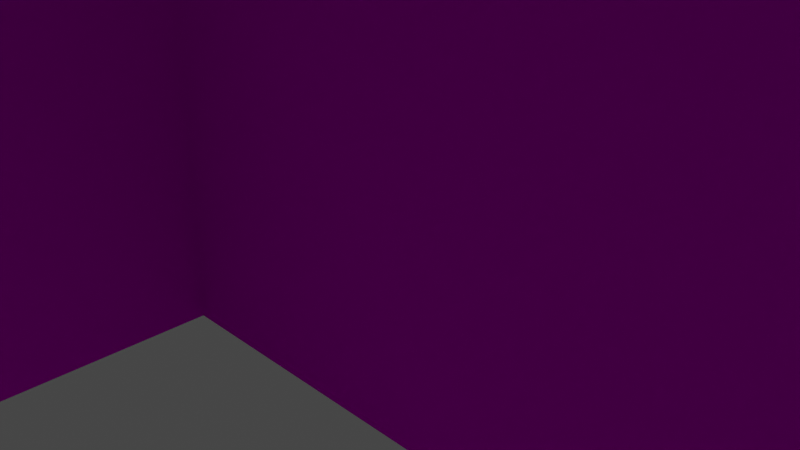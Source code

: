 # Source: basemodeltexture.blend  (saved by Blender 2.91.10; exported with 4.5.12 LTS)
import bpy
from mathutils import Matrix  # noqa: F401  (used for matrix-valued properties, if any)

bpy.ops.wm.read_factory_settings(use_empty=True)
scene = bpy.context.scene
scene.name = 'Scene'

# ---- collections
col_collection = bpy.data.collections.new('Collection'); scene.collection.children.link(col_collection)

# ---- images (referenced by path relative to the original .blend; pixels are not part of the script)
import os
ASSET_DIR = os.environ.get("B2B_ASSET_DIR", "")  # directory of the original .blend (textures are referenced by path, not embedded)
HERE = os.path.dirname(os.path.abspath(__file__))  # packed textures are extracted next to this script under _unpacked/

def load_image(name, relpath, width, height, colorspace="sRGB"):
    """Load a texture the original file referenced (path relative to the .blend, or extracted next to this script)."""
    p = next((c for c in (os.path.join(HERE, relpath), os.path.join(ASSET_DIR, relpath)) if relpath and os.path.exists(c)), "")
    if p:
        img = bpy.data.images.load(p, check_existing=True)
        img.name = name
    else:  # same state as the original file: an image datablock whose file is absent (Cycles renders it pink)
        img = bpy.data.images.new(name, width, height)
        img.source = "FILE"
        img.filepath = "//" + (relpath or name)
    img.colorspace_settings.name = colorspace
    return img
img_build_tif = load_image('build.tif', 'build.tif', 1024, 1024, 'sRGB')
img_texturescom_bricksmallbrown0426_2_m_tif = load_image('TexturesCom_BrickSmallBrown0426_2_M.tif', 'TexturesCom_BrickSmallBrown0426_2_M.tif', 1024, 1024, 'sRGB')
img_grasslarge_tif = load_image('GrassLarge.tif', 'GrassLarge.tif', 1024, 1024, 'sRGB')

# ---- materials (node trees are filled in below, after node groups)
mat_build11 = bpy.data.materials.new('build11')
mat_build11.use_transparent_shadow = False
mat_wall = bpy.data.materials.new('wall')
mat_wall.use_transparent_shadow = False
mat_material_004 = bpy.data.materials.new('Material.004')
mat_material_004.use_transparent_shadow = False

# ---- material node trees
mat_build11.use_nodes = True; mat_build11.node_tree.nodes.clear()
_N = mat_build11.node_tree.nodes; _L = mat_build11.node_tree.links
n0 = _N.new('ShaderNodeOutputMaterial'); n0.name = 'Material Output'; n0.location = (300, 300)
n1 = _N.new('ShaderNodeBsdfDiffuse'); n1.name = 'Diffuse BSDF'; n1.location = (10, 300)
n1.inputs[1].default_value = 0.5
n2 = _N.new('ShaderNodeTexCoord'); n2.name = 'Texture Coordinate'; n2.location = (-441, 222)
n3 = _N.new('ShaderNodeTexImage'); n3.name = 'Image Texture'; n3.location = (-271, 203)
n3.image = img_build_tif
_L.new(n1.outputs[0], n0.inputs[0])
_L.new(n3.outputs[0], n1.inputs[0])
n0.is_active_output = True
mat_wall.use_nodes = True; mat_wall.node_tree.nodes.clear()
_N = mat_wall.node_tree.nodes; _L = mat_wall.node_tree.links
n0 = _N.new('ShaderNodeOutputMaterial'); n0.name = 'Material Output'; n0.location = (300, 300)
n1 = _N.new('ShaderNodeBsdfDiffuse'); n1.name = 'Diffuse BSDF'; n1.location = (10, 300)
n1.inputs[1].default_value = 0.5
n2 = _N.new('ShaderNodeTexCoord'); n2.name = 'Texture Coordinate'; n2.location = (-447, 239)
n3 = _N.new('ShaderNodeTexImage'); n3.name = 'Image Texture'; n3.location = (-277, 270)
n3.image = img_texturescom_bricksmallbrown0426_2_m_tif
_L.new(n1.outputs[0], n0.inputs[0])
_L.new(n3.outputs[0], n1.inputs[0])
n0.is_active_output = True
mat_material_004.use_nodes = True; mat_material_004.node_tree.nodes.clear()
_N = mat_material_004.node_tree.nodes; _L = mat_material_004.node_tree.links
n0 = _N.new('ShaderNodeOutputMaterial'); n0.name = 'Material Output'; n0.location = (300, 300)
n1 = _N.new('ShaderNodeBsdfDiffuse'); n1.name = 'Diffuse BSDF'; n1.location = (10, 300)
n1.inputs[1].default_value = 0.5
n2 = _N.new('ShaderNodeTexImage'); n2.name = 'Image Texture'; n2.location = (-306, 262)
n2.image = img_grasslarge_tif
n3 = _N.new('ShaderNodeTexCoord'); n3.name = 'Texture Coordinate'; n3.location = (-478, 244)
_L.new(n1.outputs[0], n0.inputs[0])
_L.new(n2.outputs[0], n1.inputs[0])
n0.is_active_output = True

# ---- world
world_world = bpy.data.worlds.new('World'); scene.world = world_world
world_world.use_nodes = True; world_world.node_tree.nodes.clear()
_N = world_world.node_tree.nodes; _L = world_world.node_tree.links
n0 = _N.new('ShaderNodeOutputWorld'); n0.name = 'World Output'; n0.location = (300, 300)
n1 = _N.new('ShaderNodeBackground'); n1.name = 'Background'; n1.location = (10, 300)
n1.inputs[0].default_value = (0.05088, 0.05088, 0.05088, 1.0)
_L.new(n1.outputs[0], n0.inputs[0])
n0.is_active_output = True
world_world.color = (0.05088, 0.05088, 0.05088)
world_world.use_sun_shadow = False
world_world.sun_shadow_jitter_overblur = 0.0

# ---- cameras
cam_camera = bpy.data.cameras.new('Camera')
cam_camera.clip_end = 100.0
cam_camera.ortho_scale = 7.314

# ---- lights
light_light = bpy.data.lights.new('Light', 'POINT')
light_light.transmission_factor = 0.0
light_light.energy = 1000.0
light_light.shadow_soft_size = 0.1
light_light.shadow_maximum_resolution = 0.006
light_light.use_absolute_resolution = True

# ---- meshes
me_plane = bpy.data.meshes.new('Plane')
me_plane.from_pydata([(-19.67, -21.07, 0.5324), (21.65, -21.07, 0.5324), (-19.67, 20.25, 0.5324), (21.65, 20.25, 0.5324), (-19.67, 15.08, 0.5324), (-19.67, 9.918, 0.5324), (-19.67, 4.753, 0.5324), (-19.67, -0.412, 0.5324), (-19.67, -5.577, 0.5324), (-19.67, -10.74, 0.5324), (-19.67, -15.91, 0.5324), (-14.51, -21.07, 0.5324), (-9.343, -21.07, 0.5324), (-4.178, -21.07, 0.5324), (0.9864, -21.07, 0.5324), (6.151, -21.07, 0.5324), (11.32, -21.07, 0.5324), (16.48, -21.07, 0.5324), (21.65, -15.91, 0.5324), (21.65, -10.74, 0.5324), (21.65, -5.577, 0.5324), (21.65, -0.412, 0.5324), (21.65, 4.753, 0.5324), (21.65, 9.918, 0.5324), (21.65, 15.08, 0.5324), (16.48, 20.25, 0.5324), (11.32, 20.25, 0.5324), (6.151, 20.25, 0.5324), (0.9864, 20.25, 0.5324), (-4.178, 20.25, 0.5324), (-9.343, 20.25, 0.5324), (-14.51, 20.25, 0.5324), (-14.51, -15.91, 0.5324), (-14.51, -10.74, 0.5324), (-14.51, -5.577, 0.5324), (-14.51, -0.412, 0.5324), (-14.51, 4.753, 0.5324), (-14.51, 9.918, 0.5324), (-14.51, 15.08, 0.5324), (-9.343, -15.91, 0.5324), (-9.343, -5.577, 0.5324), (-9.343, -0.412, 0.5324), (-9.343, 4.753, 0.5324), (-9.343, 15.08, 0.5324), (-4.178, -15.91, 0.5324), (-4.178, -10.74, 0.5324), (-4.178, -5.577, 0.5324), (-4.178, -0.412, 0.5324), (-4.178, 4.753, 0.5324), (-4.178, 15.08, 0.5324), (0.9864, -15.91, 0.5324), (0.9864, -10.74, 0.5324), (0.9864, -5.577, 0.5324), (0.9864, -0.412, 0.5324), (0.9864, 4.753, 0.5324), (0.9864, 9.918, 0.5324), (0.9864, 15.08, 0.5324), (6.151, -15.91, 0.5324), (6.151, -10.74, 0.5324), (6.151, -0.412, 0.5324), (6.151, 4.753, 0.5324), (6.151, 9.918, 0.5324), (6.151, 15.08, 0.5324), (11.32, -15.91, 0.5324), (11.32, -10.74, 0.5324), (11.32, -0.412, 0.5324), (11.32, 4.753, 0.5324), (11.32, 9.918, 0.5324), (11.32, 15.08, 0.5324), (16.48, -15.91, 0.5324), (16.48, -10.74, 0.5324), (16.48, -5.577, 0.5324), (16.48, -0.412, 0.5324), (16.48, 4.753, 0.5324), (16.48, 9.918, 0.5324), (16.48, 15.08, 0.5324), (-19.67, -18.49, 0.5324), (19.06, -21.07, 0.5324), (21.65, 17.66, 0.5324), (-17.09, 20.25, 0.5324), (-19.67, 17.66, 0.5324), (-19.67, 12.5, 0.5324), (-19.67, 7.335, 0.5324), (-19.67, 2.17, 0.5324), (-19.67, -2.994, 0.5324), (-19.67, -8.159, 0.5324), (-19.67, -13.32, 0.5324), (-17.09, -21.07, 0.5324), (-11.93, -21.07, 0.5324), (-6.761, -21.07, 0.5324), (-1.596, -21.07, 0.5324), (3.569, -21.07, 0.5324), (8.734, -21.07, 0.5324), (13.9, -21.07, 0.5324), (21.65, -18.49, 0.5324), (21.65, -13.32, 0.5324), (21.65, -8.159, 0.5324), (21.65, -2.994, 0.5324), (21.65, 2.17, 0.5324), (21.65, 7.335, 0.5324), (21.65, 12.5, 0.5324), (19.06, 20.25, 0.5324), (13.9, 20.25, 0.5324), (8.734, 20.25, 0.5324), (3.569, 20.25, 0.5324), (-1.596, 20.25, 0.5324), (-6.761, 20.25, 0.5324), (-11.93, 20.25, 0.5324), (-14.51, 17.66, 0.5324), (-14.51, -18.49, 0.5324), (-14.51, -13.32, 0.5324), (-14.51, -8.159, 0.5324), (-14.51, -2.994, 0.5324), (-14.51, 2.17, 0.5324), (-14.51, 7.335, 0.5324), (-14.51, 12.5, 0.5324), (-9.343, 17.66, 0.5324), (-9.343, -18.49, 0.5324), (-9.343, -13.32, 0.5324), (-9.343, -2.994, 0.5324), (-9.343, 2.17, 0.5324), (-9.343, 7.335, 0.5324), (-4.178, 17.66, 0.5324), (-4.178, -18.49, 0.5324), (-4.178, -13.32, 0.5324), (-4.178, -8.159, 0.5324), (-4.178, -2.994, 0.5324), (-4.178, 2.17, 0.5324), (-4.178, 7.335, 0.5324), (-4.178, 12.5, 0.5324), (0.9864, 17.66, 0.5324), (0.9864, -18.49, 0.5324), (0.9864, -13.32, 0.5324), (0.9864, -8.159, 0.5324), (0.9864, -2.994, 0.5324), (0.9864, 2.17, 0.5324), (0.9864, 7.335, 0.5324), (0.9864, 12.5, 0.5324), (6.151, 17.66, 0.5324), (6.151, -18.49, 0.5324), (6.151, -13.32, 0.5324), (6.151, -2.994, 0.5324), (6.151, 2.17, 0.5324), (6.151, 7.335, 0.5324), (6.151, 12.5, 0.5324), (11.32, 17.66, 0.5324), (11.32, -18.49, 0.5324), (11.32, -13.32, 0.5324), (11.32, -2.994, 0.5324), (11.32, 2.17, 0.5324), (11.32, 7.335, 0.5324), (11.32, 12.5, 0.5324), (16.48, 17.66, 0.5324), (16.48, -18.49, 0.5324), (16.48, -13.32, 0.5324), (16.48, -8.159, 0.5324), (16.48, -2.994, 0.5324), (16.48, 2.17, 0.5324), (16.48, 7.335, 0.5324), (16.48, 12.5, 0.5324), (-17.09, -15.91, 0.5324), (-17.09, -10.74, 0.5324), (-17.09, -5.577, 0.5324), (-17.09, -0.412, 0.5324), (-17.09, 4.753, 0.5324), (-17.09, 9.918, 0.5324), (-17.09, 15.08, 0.5324), (-11.93, -15.91, 0.5324), (-11.93, -10.74, 0.5324), (-11.93, -5.577, 0.5324), (-11.93, -0.412, 0.5324), (-11.93, 4.753, 0.5324), (-11.93, 9.918, 0.5324), (-11.93, 15.08, 0.5324), (-6.761, -15.91, 0.5324), (-6.761, -5.577, 0.5324), (-6.761, -0.412, 0.5324), (-6.761, 4.753, 0.5324), (-6.761, 15.08, 0.5324), (-1.596, -15.91, 0.5324), (-1.596, -10.74, 0.5324), (-1.596, -5.577, 0.5324), (-1.596, -0.412, 0.5324), (-1.596, 4.753, 0.5324), (-1.596, 9.918, 0.5324), (-1.596, 15.08, 0.5324), (3.569, -15.91, 0.5324), (3.569, -10.74, 0.5324), (3.569, -0.412, 0.5324), (3.569, 4.753, 0.5324), (3.569, 9.918, 0.5324), (3.569, 15.08, 0.5324), (8.734, -15.91, 0.5324), (8.734, -10.74, 0.5324), (8.734, -0.412, 0.5324), (8.734, 4.753, 0.5324), (8.734, 9.918, 0.5324), (8.734, 15.08, 0.5324), (13.9, -15.91, 0.5324), (13.9, -10.74, 0.5324), (13.9, -5.577, 0.5324), (13.9, -0.412, 0.5324), (13.9, 4.753, 0.5324), (13.9, 9.918, 0.5324), (13.9, 15.08, 0.5324), (19.06, -15.91, 0.5324), (19.06, -10.74, 0.5324), (19.06, -5.577, 0.5324), (19.06, -0.412, 0.5324), (19.06, 4.753, 0.5324), (19.06, 9.918, 0.5324), (19.06, 15.08, 0.5324), (19.06, 12.5, 0.5324), (19.06, 7.335, 0.5324), (19.06, 2.17, 0.5324), (19.06, -2.994, 0.5324), (19.06, -8.159, 0.5324), (19.06, -13.32, 0.5324), (19.06, -18.49, 0.5324), (13.9, 12.5, 0.5324), (13.9, 7.335, 0.5324), (13.9, 2.17, 0.5324), (13.9, -2.994, 0.5324), (13.9, -8.159, 0.5324), (13.9, -13.32, 0.5324), (13.9, -18.49, 0.5324), (8.734, 12.5, 0.5324), (8.734, 7.335, 0.5324), (8.734, 2.17, 0.5324), (8.734, -2.994, 0.5324), (8.734, -13.32, 0.5324), (8.734, -18.49, 0.5324), (3.569, 12.5, 0.5324), (3.569, 7.335, 0.5324), (3.569, 2.17, 0.5324), (3.569, -2.994, 0.5324), (3.569, -13.32, 0.5324), (3.569, -18.49, 0.5324), (-1.596, 12.5, 0.5324), (-1.596, 7.335, 0.5324), (-1.596, 2.17, 0.5324), (-1.596, -2.994, 0.5324), (-1.596, -8.159, 0.5324), (-1.596, -13.32, 0.5324), (-1.596, -18.49, 0.5324), (-6.761, 12.5, 0.5324), (-6.761, 7.335, 0.5324), (-6.761, 2.17, 0.5324), (-6.761, -2.994, 0.5324), (-6.761, -13.32, 0.5324), (-6.761, -18.49, 0.5324), (-11.93, 12.5, 0.5324), (-11.93, 7.335, 0.5324), (-11.93, 2.17, 0.5324), (-11.93, -2.994, 0.5324), (-11.93, -8.159, 0.5324), (-11.93, -13.32, 0.5324), (-11.93, -18.49, 0.5324), (-17.09, 12.5, 0.5324), (-17.09, 7.335, 0.5324), (-17.09, 2.17, 0.5324), (-17.09, -2.994, 0.5324), (-17.09, -8.159, 0.5324), (-17.09, -13.32, 0.5324), (-17.09, -18.49, 0.5324), (13.9, 17.66, 0.5324), (8.734, 17.66, 0.5324), (3.569, 17.66, 0.5324), (-1.596, 17.66, 0.5324), (-6.761, 17.66, 0.5324), (-11.93, 17.66, 0.5324), (-17.09, 17.66, 0.5324), (19.06, 17.66, 0.5324), (-19.67, -18.49, 5.532), (-19.67, -21.07, 5.532), (19.06, -21.07, 5.532), (21.65, -21.07, 5.532), (21.65, 17.66, 5.532), (21.65, 20.25, 5.532), (-17.09, 20.25, 5.532), (-19.67, 20.25, 5.532), (-19.67, 17.66, 5.532), (-19.67, 15.08, 5.532), (-19.67, 12.5, 5.532), (-19.67, 9.918, 5.532), (-19.67, 7.335, 5.532), (-19.67, 4.753, 5.532), (-19.67, -2.994, 5.532), (-19.67, -5.577, 5.532), (-19.67, -8.159, 5.532), (-19.67, -10.74, 5.532), (-19.67, -13.32, 5.532), (-19.67, -15.91, 5.532), (-17.09, -21.07, 5.532), (-14.51, -21.07, 5.532), (-11.93, -21.07, 5.532), (-9.343, -21.07, 5.532), (-6.761, -21.07, 5.532), (-4.178, -21.07, 5.532), (-1.596, -21.07, 5.532), (0.9864, -21.07, 5.532), (3.569, -21.07, 5.532), (6.151, -21.07, 5.532), (8.734, -21.07, 5.532), (11.32, -21.07, 5.532), (13.9, -21.07, 5.532), (16.48, -21.07, 5.532), (21.65, -18.49, 5.532), (21.65, -15.91, 5.532), (21.65, -13.32, 5.532), (21.65, -10.74, 5.532), (21.65, -8.159, 5.532), (21.65, -5.577, 5.532), (21.65, 2.17, 5.532), (21.65, 4.753, 5.532), (21.65, 7.335, 5.532), (21.65, 9.918, 5.532), (21.65, 12.5, 5.532), (21.65, 15.08, 5.532), (19.06, 20.25, 5.532), (16.48, 20.25, 5.532), (13.9, 20.25, 5.532), (11.32, 20.25, 5.532), (8.734, 20.25, 5.532), (6.151, 20.25, 5.532), (3.569, 20.25, 5.532), (0.9864, 20.25, 5.532), (-1.596, 20.25, 5.532), (-4.178, 20.25, 5.532), (-6.761, 20.25, 5.532), (-9.343, 20.25, 5.532), (-11.93, 20.25, 5.532), (-14.51, 20.25, 5.532), (-14.51, 17.66, 5.532), (-14.51, -2.994, 5.532), (-14.51, -0.412, 5.532), (-14.51, 2.17, 5.532), (-14.51, 4.753, 5.532), (-9.343, 17.66, 5.532), (-9.343, -13.32, 5.532), (-9.343, -10.74, 5.532), (-9.343, -8.159, 5.532), (-9.343, -5.577, 5.532), (-9.343, 7.335, 5.532), (-9.343, 9.918, 5.532), (-9.343, 12.5, 5.532), (-9.343, 15.08, 5.532), (-4.178, 17.66, 5.532), (-4.178, -13.32, 5.532), (-4.178, -10.74, 5.532), (-4.178, -8.159, 5.532), (-4.178, -5.577, 5.532), (-4.178, 7.335, 5.532), (-4.178, 9.918, 5.532), (0.9864, 17.66, 5.532), (0.9864, -8.159, 5.532), (0.9864, -5.577, 5.532), (6.151, 17.66, 5.532), (6.151, -8.159, 5.532), (6.151, -5.577, 5.532), (6.151, 7.335, 5.532), (6.151, 9.918, 5.532), (11.32, 17.66, 5.532), (11.32, -8.159, 5.532), (11.32, -5.577, 5.532), (11.32, 12.5, 5.532), (11.32, 15.08, 5.532), (16.48, 17.66, 5.532), (-17.09, -15.91, 5.532), (-17.09, -10.74, 5.532), (-17.09, -5.577, 5.532), (-17.09, 4.753, 5.532), (-17.09, 9.918, 5.532), (-17.09, 15.08, 5.532), (-11.93, -5.577, 5.532), (-14.51, -5.577, 5.532), (-11.93, -0.412, 5.532), (-11.93, 4.753, 5.532), (-6.761, -10.74, 5.532), (-6.761, -5.577, 5.532), (-6.761, 9.918, 5.532), (-6.761, 15.08, 5.532), (-1.596, 9.918, 5.532), (3.569, -10.74, 5.532), (0.9864, -10.74, 5.532), (3.569, -5.577, 5.532), (8.734, -10.74, 5.532), (6.151, -10.74, 5.532), (8.734, -5.577, 5.532), (8.734, 9.918, 5.532), (13.9, -10.74, 5.532), (11.32, -10.74, 5.532), (13.9, -5.577, 5.532), (-19.67, 2.17, 5.532), (-14.51, -18.49, 5.532), (-9.343, -18.49, 5.532), (-4.178, -18.49, 5.532), (-4.178, 12.5, 5.532), (0.9864, -18.49, 5.532), (0.9864, -2.994, 5.532), (6.151, -18.49, 5.532), (6.151, -2.994, 5.532), (6.151, 4.753, 5.532), (6.151, 12.5, 5.532), (11.32, -18.49, 5.532), (11.32, -2.994, 5.532), (11.32, 9.918, 5.532), (16.48, -18.49, 5.532), (-11.93, -10.74, 5.532), (-11.93, 9.918, 5.532), (-11.93, 15.08, 5.532), (3.569, 4.753, 5.532), (3.569, 9.918, 5.532), (8.734, 15.08, 5.532), (19.06, -15.91, 5.532), (19.06, -10.74, 5.532), (19.06, -5.577, 5.532), (19.06, 4.753, 5.532), (19.06, 9.918, 5.532), (19.06, 15.08, 5.532), (19.06, 12.5, 5.532), (19.06, 7.335, 5.532), (19.06, 2.17, 5.532), (19.06, -8.159, 5.532), (19.06, -13.32, 5.532), (19.06, -18.49, 5.532), (13.9, -2.994, 5.532), (13.9, -8.159, 5.532), (13.9, -18.49, 5.532), (8.734, 12.5, 5.532), (8.734, 7.335, 5.532), (8.734, -2.994, 5.532), (8.734, -8.159, 5.532), (8.734, -18.49, 5.532), (3.569, 7.335, 5.532), (3.569, -2.994, 5.532), (3.569, -8.159, 5.532), (3.569, -18.49, 5.532), (-1.596, 12.5, 5.532), (-1.596, 7.335, 5.532), (-1.596, -18.49, 5.532), (-6.761, 12.5, 5.532), (-6.761, 7.335, 5.532), (-6.761, -8.159, 5.532), (-6.761, -13.32, 5.532), (-6.761, -18.49, 5.532), (-11.93, 12.5, 5.532), (-11.93, 7.335, 5.532), (-11.93, 2.17, 5.532), (-11.93, -2.994, 5.532), (-11.93, -8.159, 5.532), (-11.93, -13.32, 5.532), (-11.93, -18.49, 5.532), (-17.09, 12.5, 5.532), (-17.09, 7.335, 5.532), (-17.09, 2.17, 5.532), (-17.09, -2.994, 5.532), (-17.09, -8.159, 5.532), (-17.09, -13.32, 5.532), (-17.09, -18.49, 5.532), (13.9, 17.66, 5.532), (8.734, 17.66, 5.532), (3.569, 17.66, 5.532), (-1.596, 17.66, 5.532), (-6.761, 17.66, 5.532), (-11.93, 17.66, 5.532), (-17.09, 17.66, 5.532), (19.06, 17.66, 5.532)], [], [(1, 94, 307, 276), (52, 133, 355, 356), (189, 60, 402, 411), (16, 93, 305, 304), (169, 254, 449, 374), (82, 6, 286, 285), (15, 92, 303, 302), (218, 153, 407, 425), (264, 109, 32, 160), (263, 110, 33, 161), (262, 111, 34, 162), (261, 112, 35, 163), (254, 170, 376, 449), (259, 114, 37, 165), (258, 115, 38, 166), (257, 117, 39, 167), (178, 43, 346, 381), (81, 5, 284, 283), (254, 119, 41, 170), (253, 120, 42, 171), (266, 145, 362, 461), (14, 91, 301, 300), (250, 123, 44, 174), (80, 4, 282, 281), (187, 58, 387, 383), (248, 126, 47, 176), (247, 127, 48, 177), (138, 266, 461, 357), (245, 129, 49, 178), (244, 131, 50, 179), (243, 132, 51, 180), (242, 133, 52, 181), (241, 134, 53, 182), (240, 135, 54, 183), (239, 136, 55, 184), (238, 137, 56, 185), (237, 139, 57, 186), (236, 140, 58, 187), (13, 90, 299, 298), (235, 141, 59, 188), (234, 142, 60, 189), (205, 218, 425, 414), (232, 144, 62, 191), (231, 146, 63, 192), (230, 147, 64, 193), (79, 2, 280, 279), (229, 148, 65, 194), (228, 149, 66, 195), (227, 150, 67, 196), (12, 89, 297, 296), (225, 153, 69, 198), (224, 154, 70, 199), (223, 155, 71, 200), (222, 156, 72, 201), (221, 157, 73, 202), (220, 158, 74, 203), (219, 159, 75, 204), (170, 253, 448, 376), (78, 3, 278, 277), (11, 88, 295, 294), (215, 97, 21, 208), (253, 171, 377, 448), (175, 40, 342, 379), (77, 1, 276, 275), (159, 212, 211, 75), (74, 210, 212, 159), (265, 152, 367, 460), (158, 213, 210, 74), (73, 209, 213, 158), (0, 87, 293, 274), (157, 214, 209, 73), (72, 208, 214, 157), (208, 21, 98, 214), (156, 215, 208, 72), (71, 207, 215, 156), (207, 20, 97, 215), (155, 216, 207, 71), (70, 206, 216, 155), (217, 205, 414, 424), (154, 217, 206, 70), (69, 205, 217, 154), (252, 121, 343, 447), (153, 218, 205, 69), (76, 0, 274, 273), (145, 265, 460, 362), (151, 219, 204, 68), (67, 203, 219, 151), (203, 74, 159, 219), (150, 220, 203, 67), (66, 202, 220, 150), (202, 73, 158, 220), (149, 221, 202, 66), (65, 201, 221, 149), (201, 72, 157, 221), (148, 222, 201, 65), (9, 86, 291, 290), (200, 71, 156, 222), (206, 217, 424, 415), (125, 46, 351, 350), (199, 70, 155, 223), (147, 224, 199, 64), (63, 198, 224, 147), (198, 69, 154, 224), (146, 225, 198, 63), (148, 229, 431, 405), (8, 85, 289, 288), (144, 226, 197, 62), (124, 45, 349, 348), (134, 52, 356, 399), (229, 141, 401, 431), (60, 195, 227, 143), (195, 66, 150, 227), (142, 228, 195, 60), (59, 194, 228, 142), (194, 65, 149, 228), (141, 229, 194, 59), (133, 51, 384, 355), (172, 252, 447, 409), (109, 264, 459, 394), (6, 83, 393, 286), (216, 206, 415, 423), (140, 230, 193, 58), (57, 192, 230, 140), (192, 63, 147, 230), (139, 231, 192, 57), (171, 36, 337, 377), (5, 82, 285, 284), (137, 232, 191, 56), (55, 190, 232, 137), (190, 61, 144, 232), (136, 233, 190, 55), (54, 189, 233, 136), (207, 216, 423, 416), (135, 234, 189, 54), (53, 188, 234, 135), (188, 59, 142, 234), (134, 235, 188, 53), (4, 81, 283, 282), (128, 239, 439, 352), (251, 172, 409, 446), (34, 169, 374, 375), (264, 160, 368, 459), (132, 236, 187, 51), (50, 186, 236, 132), (186, 57, 140, 236), (131, 237, 186, 50), (2, 80, 281, 280), (173, 251, 446, 410), (129, 238, 185, 49), (31, 79, 279, 332), (184, 55, 137, 238), (239, 184, 382, 439), (48, 183, 239, 128), (183, 54, 136, 239), (127, 240, 183, 48), (47, 182, 240, 127), (182, 53, 135, 240), (126, 241, 182, 47), (46, 181, 241, 126), (181, 52, 134, 241), (125, 242, 181, 46), (45, 180, 242, 125), (180, 51, 133, 242), (124, 243, 180, 45), (44, 179, 243, 124), (179, 50, 132, 243), (123, 244, 179, 44), (123, 250, 445, 396), (24, 78, 277, 318), (250, 117, 395, 445), (46, 175, 379, 351), (160, 263, 458, 368), (17, 77, 275, 306), (42, 177, 246, 121), (177, 48, 128, 246), (120, 247, 177, 42), (41, 176, 247, 120), (176, 47, 127, 247), (119, 248, 176, 41), (40, 175, 248, 119), (175, 46, 126, 248), (238, 129, 397, 438), (214, 98, 313, 422), (143, 227, 430, 360), (263, 161, 369, 458), (39, 174, 249, 118), (174, 44, 124, 249), (117, 250, 174, 39), (10, 76, 273, 292), (184, 238, 438, 382), (115, 251, 173, 38), (37, 172, 251, 115), (45, 125, 350, 349), (114, 252, 172, 37), (36, 171, 252, 114), (171, 42, 121, 252), (249, 124, 348, 444), (227, 196, 389, 430), (170, 41, 120, 253), (43, 173, 410, 346), (139, 237, 437, 400), (169, 40, 119, 254), (111, 255, 169, 34), (33, 168, 255, 111), (209, 214, 422, 417), (110, 256, 168, 33), (32, 167, 256, 110), (167, 39, 118, 256), (109, 257, 167, 32), (118, 249, 444, 339), (161, 262, 457, 369), (237, 131, 398, 437), (226, 144, 403, 429), (165, 37, 115, 258), (262, 162, 370, 457), (112, 261, 456, 334), (164, 36, 114, 259), (213, 209, 417, 421), (7, 163, 260, 83), (163, 35, 113, 260), (84, 261, 163, 7), (35, 112, 334, 335), (197, 226, 429, 413), (40, 169, 374, 342), (261, 84, 287, 456), (161, 33, 111, 262), (210, 213, 421, 418), (153, 225, 428, 407), (160, 32, 110, 263), (225, 146, 404, 428), (260, 113, 336, 455), (212, 210, 418, 420), (83, 260, 455, 393), (68, 204, 265, 145), (204, 75, 152, 265), (211, 212, 420, 419), (62, 197, 266, 138), (197, 68, 145, 266), (107, 31, 332, 331), (56, 191, 267, 130), (191, 62, 138, 267), (36, 164, 371, 337), (49, 185, 268, 122), (185, 56, 130, 268), (106, 30, 330, 329), (43, 178, 269, 116), (178, 49, 122, 269), (105, 29, 328, 327), (38, 173, 270, 108), (173, 43, 116, 270), (162, 34, 375, 370), (64, 199, 390, 391), (166, 38, 108, 271), (104, 28, 326, 325), (75, 211, 272, 152), (152, 272, 467, 367), (467, 277, 278, 319), (466, 333, 332, 279), (465, 338, 330, 331), (464, 347, 328, 329), (463, 354, 326, 327), (462, 357, 324, 325), (461, 362, 322, 323), (460, 367, 320, 321), (455, 336, 337, 371), (451, 339, 340, 408), (450, 341, 342, 374), (447, 343, 344, 409), (446, 345, 346, 410), (444, 348, 349, 378), (443, 350, 351, 379), (442, 352, 353, 380), (436, 358, 359, 385), (434, 360, 361, 412), (432, 363, 364, 388), (429, 365, 366, 413), (425, 307, 308, 414), (424, 309, 310, 415), (423, 311, 312, 416), (422, 313, 314, 417), (421, 315, 316, 418), (420, 317, 318, 419), (418, 316, 317, 420), (417, 314, 315, 421), (415, 310, 311, 423), (414, 308, 309, 424), (306, 275, 425, 407), (275, 276, 307, 425), (364, 392, 426, 405), (363, 427, 392, 364), (391, 390, 427, 363), (304, 305, 428, 404), (305, 306, 407, 428), (361, 389, 429, 403), (389, 406, 365, 429), (360, 430, 389, 361), (359, 388, 431, 401), (388, 364, 405, 431), (358, 432, 388, 359), (387, 386, 432, 358), (386, 391, 363, 432), (302, 303, 433, 400), (303, 304, 404, 433), (411, 402, 360, 434), (356, 385, 435, 399), (385, 359, 401, 435), (355, 436, 385, 356), (384, 383, 436, 355), (383, 387, 358, 436), (300, 301, 437, 398), (301, 302, 400, 437), (353, 382, 438, 397), (352, 439, 382, 353), (298, 299, 440, 396), (299, 300, 398, 440), (345, 441, 381, 346), (344, 380, 441, 345), (380, 353, 397, 441), (343, 442, 380, 344), (341, 443, 379, 342), (340, 378, 443, 341), (378, 349, 350, 443), (339, 444, 378, 340), (296, 297, 445, 395), (297, 298, 396, 445), (409, 344, 345, 446), (336, 448, 377, 337), (335, 376, 448, 336), (334, 449, 376, 335), (375, 374, 449, 334), (408, 340, 341, 450), (294, 295, 452, 394), (295, 296, 395, 452), (283, 453, 373, 282), (284, 372, 453, 283), (285, 454, 372, 284), (286, 371, 454, 285), (393, 455, 371, 286), (288, 370, 456, 287), (370, 375, 334, 456), (289, 457, 370, 288), (290, 369, 457, 289), (291, 458, 369, 290), (292, 368, 458, 291), (273, 459, 368, 292), (274, 293, 459, 273), (293, 294, 394, 459), (362, 460, 321, 322), (357, 461, 323, 324), (354, 462, 325, 326), (347, 463, 327, 328), (338, 464, 329, 330), (333, 465, 331, 332), (281, 466, 279, 280), (282, 373, 466, 281), (367, 467, 319, 320), (419, 318, 277, 467), (130, 267, 462, 354), (84, 8, 288, 287), (61, 190, 412, 361), (60, 143, 360, 402), (18, 95, 309, 308), (267, 138, 357, 462), (85, 9, 290, 289), (169, 255, 450, 374), (144, 61, 361, 403), (19, 96, 311, 310), (86, 10, 292, 291), (231, 139, 400, 433), (255, 168, 408, 450), (87, 11, 294, 293), (193, 64, 391, 386), (146, 231, 433, 404), (122, 268, 463, 347), (88, 12, 296, 295), (22, 99, 315, 314), (268, 130, 354, 463), (89, 13, 298, 297), (168, 256, 451, 408), (23, 100, 317, 316), (90, 14, 300, 299), (51, 187, 383, 384), (244, 123, 396, 440), (3, 101, 319, 278), (91, 15, 302, 301), (196, 67, 406, 389), (131, 244, 440, 398), (25, 102, 321, 320), (116, 269, 464, 338), (92, 16, 304, 303), (68, 197, 413, 366), (190, 233, 434, 412), (256, 118, 339, 451), (245, 178, 381, 441), (26, 103, 323, 322), (269, 122, 347, 464), (93, 17, 306, 305), (233, 189, 411, 434), (67, 151, 365, 406), (27, 104, 325, 324), (94, 18, 308, 307), (28, 105, 327, 326), (95, 19, 310, 309), (257, 109, 394, 452), (129, 245, 441, 397), (29, 106, 329, 328), (108, 270, 465, 333), (96, 20, 312, 311), (117, 257, 452, 395), (200, 222, 426, 392), (30, 107, 331, 330), (270, 116, 338, 465), (58, 193, 386, 387), (258, 166, 373, 453), (222, 148, 405, 426), (98, 22, 314, 313), (165, 258, 453, 372), (121, 246, 442, 343), (166, 271, 466, 373), (99, 23, 316, 315), (223, 200, 392, 427), (246, 128, 352, 442), (100, 24, 318, 317), (199, 223, 427, 390), (271, 108, 333, 466), (101, 25, 320, 319), (259, 165, 372, 454), (20, 207, 416, 312), (102, 26, 322, 321), (235, 134, 399, 435), (164, 259, 454, 371), (113, 35, 335, 336), (272, 211, 419, 467), (103, 27, 324, 323), (141, 235, 435, 401), (151, 68, 366, 365)])
me_plane.polygons.foreach_set('use_smooth', [0, 1, 1, 0, 1, 0, 0, 1, 1, 1, 1, 1, 1, 1, 1, 1, 1, 0, 1, 1, 1, 0, 1, 0, 1, 1, 1, 1, 1, 1, 1, 1, 1, 1, 1, 1, 1, 1, 0, 1, 1, 1, 1, 1, 1, 0, 1, 1, 1, 0, 1, 1, 1, 1, 1, 1, 1, 1, 0, 0, 1, 1, 1, 0, 1, 1, 1, 1, 1, 0, 1, 1, 1, 1, 1, 1, 1, 1, 1, 1, 1, 1, 1, 0, 1, 1, 1, 1, 1, 1, 1, 1, 1, 1, 1, 0, 1, 1, 1, 1, 1, 1, 1, 1, 1, 0, 1, 1, 1, 1, 1, 1, 1, 1, 1, 1, 1, 1, 1, 0, 1, 1, 1, 1, 1, 1, 0, 1, 1, 1, 1, 1, 1, 1, 1, 1, 1, 0, 1, 1, 1, 1, 1, 1, 1, 1, 0, 1, 1, 0, 1, 1, 1, 1, 1, 1, 1, 1, 1, 1, 1, 1, 1, 1, 1, 1, 1, 1, 0, 1, 1, 1, 0, 1, 1, 1, 1, 1, 1, 1, 1, 1, 1, 1, 1, 1, 1, 1, 0, 1, 1, 1, 1, 1, 1, 1, 1, 1, 1, 1, 1, 1, 1, 1, 1, 1, 1, 1, 1, 1, 1, 1, 1, 1, 1, 1, 1, 1, 1, 1, 1, 1, 1, 1, 1, 1, 1, 1, 1, 1, 1, 1, 1, 1, 1, 1, 1, 1, 0, 1, 1, 1, 1, 1, 0, 1, 1, 0, 1, 1, 1, 1, 1, 0, 1, 1, 1, 1, 1, 1, 1, 1, 1, 1, 1, 1, 1, 1, 1, 1, 1, 1, 1, 1, 1, 1, 1, 1, 1, 1, 1, 1, 1, 1, 1, 1, 1, 1, 1, 1, 1, 1, 1, 1, 1, 1, 1, 1, 1, 1, 1, 1, 1, 1, 1, 1, 1, 1, 1, 1, 1, 1, 1, 1, 1, 1, 1, 1, 1, 1, 1, 1, 1, 1, 1, 1, 1, 1, 1, 1, 1, 1, 1, 1, 1, 1, 1, 1, 1, 1, 1, 1, 1, 1, 1, 1, 1, 1, 1, 1, 1, 1, 1, 1, 1, 1, 1, 1, 0, 1, 1, 0, 1, 0, 1, 1, 0, 0, 1, 1, 0, 1, 1, 1, 0, 0, 1, 0, 1, 0, 0, 1, 1, 0, 0, 1, 1, 0, 1, 0, 1, 1, 1, 1, 0, 1, 0, 1, 1, 0, 0, 0, 0, 1, 1, 0, 1, 0, 1, 1, 0, 1, 1, 1, 1, 0, 1, 1, 1, 0, 1, 1, 0, 1, 1, 0, 1, 1, 0, 1, 1, 1, 1, 0, 1, 1])
me_plane.polygons.foreach_set('material_index', [1, 0, 0, 1, 1, 1, 1, 1, 3, 3, 3, 1, 1, 3, 3, 3, 0, 1, 3, 3, 1, 1, 3, 1, 0, 3, 3, 1, 3, 3, 3, 3, 3, 3, 3, 3, 3, 3, 1, 3, 3, 1, 3, 3, 3, 1, 3, 3, 3, 1, 3, 3, 3, 3, 3, 3, 3, 1, 1, 1, 3, 1, 0, 1, 3, 3, 1, 3, 3, 1, 3, 3, 3, 3, 3, 3, 3, 3, 1, 3, 3, 0, 3, 1, 1, 3, 3, 3, 3, 3, 3, 3, 3, 3, 3, 1, 3, 1, 0, 3, 3, 3, 3, 3, 0, 1, 3, 0, 0, 0, 3, 3, 3, 3, 3, 3, 0, 0, 1, 1, 1, 3, 3, 3, 3, 1, 1, 3, 3, 3, 3, 3, 1, 3, 3, 3, 3, 1, 0, 0, 1, 1, 3, 3, 3, 3, 1, 0, 3, 1, 3, 0, 3, 3, 3, 3, 3, 3, 3, 3, 3, 3, 3, 3, 3, 3, 3, 1, 1, 1, 0, 1, 1, 3, 3, 3, 3, 3, 3, 3, 3, 0, 1, 0, 1, 3, 3, 3, 1, 0, 3, 3, 0, 3, 3, 3, 0, 0, 3, 0, 1, 3, 3, 3, 1, 3, 3, 3, 3, 0, 1, 1, 0, 3, 1, 1, 3, 1, 1, 1, 1, 1, 0, 0, 1, 3, 1, 1, 3, 1, 1, 1, 1, 3, 3, 1, 3, 3, 1, 3, 3, 1, 3, 3, 1, 3, 3, 1, 3, 3, 1, 0, 3, 1, 3, 1, 1, 1, 1, 1, 1, 1, 1, 1, 1, 0, 0, 0, 0, 0, 0, 0, 0, 0, 0, 0, 1, 1, 1, 1, 1, 1, 1, 1, 1, 1, 1, 1, 0, 0, 0, 1, 1, 0, 0, 0, 0, 0, 0, 0, 0, 1, 1, 0, 0, 0, 0, 0, 0, 1, 1, 0, 0, 1, 1, 0, 0, 0, 0, 0, 0, 0, 0, 1, 1, 0, 1, 1, 1, 1, 0, 1, 1, 1, 1, 1, 1, 1, 1, 1, 1, 1, 1, 1, 1, 1, 1, 1, 1, 1, 1, 1, 1, 1, 1, 1, 1, 1, 1, 0, 0, 1, 1, 1, 0, 0, 1, 1, 1, 0, 1, 0, 1, 1, 1, 1, 1, 1, 0, 1, 1, 0, 1, 1, 1, 0, 1, 1, 1, 1, 0, 0, 0, 0, 1, 1, 1, 0, 0, 1, 1, 1, 1, 1, 0, 1, 1, 1, 1, 0, 1, 1, 0, 1, 0, 1, 1, 0, 1, 1, 0, 0, 1, 0, 1, 1, 1, 1, 1, 0, 1, 1, 1, 1, 0, 0])
_uv = me_plane.uv_layers.new(name='UVMap')
_uv.uv.foreach_set('vector', [0.08959, 0.8918, 0.06004, 0.847, 0.1331, 0.818, 0.1379, 0.8429, 0.4397, 0.5856, 0.441, 0.6208, 0.3896, 0.6141, 0.3893, 0.5971, 0.3957, 0.406, 0.3523, 0.4133, 0.3544, 0.3701, 0.361, 0.3696, 0.2539, 0.9732, 0.2085, 0.9586, 0.2364, 0.8791, 0.276, 0.8898, 0.6452, 0.5827, 0.6424, 0.534, 0.7124, 0.5273, 0.7093, 0.553, 0.8869, 0.33, 0.8859, 0.3814, 0.8011, 0.3706, 0.7984, 0.3334, 0.3491, 0.9927, 0.3008, 0.9846, 0.3173, 0.898, 0.36, 0.9037, 0.2151, 0.7674, 0.2351, 0.7729, 0.2118, 0.8289, 0.1744, 0.8129, 0.6866, 0.7536, 0.6636, 0.7576, 0.6619, 0.7292, 0.6904, 0.7305, 0.695, 0.7016, 0.6638, 0.6975, 0.669, 0.6674, 0.6993, 0.6721, 0.703, 0.6439, 0.6746, 0.6374, 0.6851, 0.6059, 0.7054, 0.6216, 0.828, 0.5224, 0.8074, 0.509, 0.8081, 0.4897, 0.8369, 0.4903, 0.6424, 0.534, 0.6403, 0.4934, 0.7124, 0.4924, 0.7124, 0.5273, 0.6938, 0.3398, 0.6645, 0.3483, 0.6585, 0.3174, 0.6888, 0.311, 0.6828, 0.2813, 0.6531, 0.2872, 0.648, 0.2565, 0.6762, 0.2536, 0.6338, 0.7639, 0.6001, 0.7702, 0.5956, 0.7355, 0.6293, 0.7309, 0.5476, 0.2492, 0.5812, 0.2496, 0.5723, 0.2906, 0.5615, 0.288, 0.871, 0.2293, 0.8818, 0.2792, 0.7935, 0.2932, 0.7849, 0.2529, 0.6424, 0.534, 0.6013, 0.5341, 0.6003, 0.4943, 0.6403, 0.4934, 0.6396, 0.4528, 0.5992, 0.4542, 0.5967, 0.4148, 0.6408, 0.4067, 0.3217, 0.2314, 0.2836, 0.2396, 0.2643, 0.1631, 0.3057, 0.1532, 0.4485, 1.0, 0.3984, 0.9978, 0.4039, 0.9069, 0.4485, 0.9076, 0.5638, 0.7753, 0.525, 0.7787, 0.5224, 0.7391, 0.5608, 0.7385, 0.8323, 0.1357, 0.8547, 0.181, 0.7727, 0.2134, 0.7589, 0.1757, 0.3943, 0.6776, 0.3635, 0.6834, 0.3555, 0.6351, 0.3739, 0.632, 0.5619, 0.5354, 0.5209, 0.5382, 0.5197, 0.4966, 0.5603, 0.4956, 0.5594, 0.4559, 0.5197, 0.456, 0.521, 0.4168, 0.5585, 0.4178, 0.3603, 0.2238, 0.3217, 0.2314, 0.3057, 0.1532, 0.3479, 0.1453, 0.536, 0.2743, 0.5154, 0.2754, 0.5138, 0.2479, 0.5476, 0.2492, 0.4854, 0.7816, 0.4454, 0.784, 0.443, 0.7444, 0.483, 0.7414, 0.4805, 0.7014, 0.439, 0.7049, 0.4343, 0.6607, 0.4766, 0.6589, 0.4773, 0.6214, 0.441, 0.6208, 0.4397, 0.5856, 0.4787, 0.5833, 0.4769, 0.5388, 0.429, 0.5413, 0.4353, 0.4952, 0.4774, 0.4965, 0.4787, 0.4544, 0.4372, 0.4525, 0.4397, 0.4093, 0.4809, 0.4127, 0.488, 0.3695, 0.4434, 0.3703, 0.4424, 0.3293, 0.4794, 0.3271, 0.4812, 0.2904, 0.4422, 0.2924, 0.4404, 0.2536, 0.4786, 0.251, 0.4062, 0.7856, 0.3683, 0.7859, 0.3682, 0.7494, 0.4046, 0.7475, 0.4011, 0.7108, 0.3666, 0.7148, 0.3635, 0.6834, 0.3943, 0.6776, 0.5504, 0.995, 0.4992, 0.9991, 0.4936, 0.906, 0.5387, 0.9019, 0.3895, 0.5295, 0.3558, 0.5254, 0.3557, 0.4906, 0.3937, 0.4915, 0.3945, 0.4509, 0.3541, 0.4527, 0.3523, 0.4133, 0.3957, 0.406, 0.2099, 0.7479, 0.2151, 0.7674, 0.1744, 0.8129, 0.1582, 0.7737, 0.4059, 0.293, 0.3699, 0.2964, 0.3666, 0.2602, 0.4029, 0.2564, 0.3317, 0.7845, 0.2967, 0.7816, 0.2993, 0.7478, 0.3332, 0.7493, 0.3336, 0.7157, 0.3007, 0.7142, 0.3034, 0.681, 0.3338, 0.6843, 0.7583, 0.06991, 0.7966, 0.09348, 0.7514, 0.1489, 0.7236, 0.1401, 0.3234, 0.5269, 0.2901, 0.5339, 0.282, 0.4981, 0.3193, 0.4928, 0.3159, 0.4561, 0.2779, 0.4593, 0.2764, 0.4216, 0.3124, 0.4202, 0.3114, 0.3845, 0.2763, 0.3858, 0.2814, 0.3492, 0.305, 0.3605, 0.6524, 0.9756, 0.6016, 0.9873, 0.5834, 0.895, 0.6271, 0.8852, 0.2639, 0.7775, 0.2351, 0.7729, 0.2366, 0.7452, 0.2665, 0.7458, 0.2663, 0.7124, 0.2334, 0.7151, 0.2272, 0.6822, 0.2675, 0.6727, 0.2514, 0.6341, 0.2149, 0.6455, 0.2017, 0.604, 0.2434, 0.5979, 0.2461, 0.5537, 0.1961, 0.5588, 0.1925, 0.5082, 0.2403, 0.5047, 0.2375, 0.4611, 0.1931, 0.4592, 0.1994, 0.4172, 0.2387, 0.4209, 0.2416, 0.3836, 0.2057, 0.3796, 0.2108, 0.3449, 0.2451, 0.3486, 0.2476, 0.314, 0.2147, 0.3118, 0.2172, 0.2809, 0.2497, 0.281, 0.6403, 0.4934, 0.6396, 0.4528, 0.711, 0.4589, 0.7124, 0.4924, 0.02001, 0.1854, 0.03983, 0.1394, 0.1022, 0.1784, 0.09901, 0.2132, 0.7506, 0.939, 0.7023, 0.9597, 0.6692, 0.8721, 0.709, 0.8559, 0.145, 0.5644, 0.08963, 0.5694, 0.0862, 0.5138, 0.1402, 0.5102, 0.6396, 0.4528, 0.6408, 0.4067, 0.7059, 0.4301, 0.711, 0.4589, 0.5652, 0.5723, 0.6008, 0.5729, 0.5882, 0.6215, 0.5743, 0.6204, 0.1251, 0.9182, 0.08959, 0.8918, 0.1379, 0.8429, 0.1635, 0.8532, 0.2147, 0.3118, 0.1832, 0.3079, 0.1885, 0.2789, 0.2172, 0.2809, 0.2108, 0.3449, 0.1776, 0.3396, 0.1832, 0.3079, 0.2147, 0.3118, 0.2469, 0.2461, 0.2161, 0.252, 0.186, 0.1901, 0.2243, 0.1752, 0.2057, 0.3796, 0.1708, 0.3727, 0.1776, 0.3396, 0.2108, 0.3449, 0.1994, 0.4172, 0.161, 0.4084, 0.1708, 0.3727, 0.2057, 0.3796, 0.8374, 0.8713, 0.7962, 0.9125, 0.7455, 0.8396, 0.7772, 0.8312, 0.1931, 0.4592, 0.1413, 0.4534, 0.161, 0.4084, 0.1994, 0.4172, 0.1925, 0.5082, 0.1402, 0.5102, 0.1413, 0.4534, 0.1931, 0.4592, 0.1402, 0.5102, 0.0862, 0.5138, 0.08247, 0.4609, 0.1413, 0.4534, 0.1961, 0.5588, 0.145, 0.5644, 0.1402, 0.5102, 0.1925, 0.5082, 0.2017, 0.604, 0.1509, 0.6201, 0.145, 0.5644, 0.1961, 0.5588, 0.1509, 0.6201, 0.09478, 0.6264, 0.08963, 0.5694, 0.145, 0.5644, 0.2149, 0.6455, 0.1793, 0.661, 0.1509, 0.6201, 0.2017, 0.604, 0.2272, 0.6822, 0.194, 0.6922, 0.1793, 0.661, 0.2149, 0.6455, 0.2032, 0.7216, 0.2099, 0.7479, 0.1582, 0.7737, 0.1482, 0.743, 0.2334, 0.7151, 0.2032, 0.7216, 0.194, 0.6922, 0.2272, 0.6822, 0.2366, 0.7452, 0.2099, 0.7479, 0.2032, 0.7216, 0.2334, 0.7151, 0.6277, 0.3596, 0.5888, 0.3785, 0.5702, 0.3336, 0.5829, 0.3308, 0.2351, 0.7729, 0.2151, 0.7674, 0.2099, 0.7479, 0.2366, 0.7452, 0.858, 0.8266, 0.8374, 0.8713, 0.7772, 0.8312, 0.7813, 0.7964, 0.2836, 0.2396, 0.2469, 0.2461, 0.2243, 0.1752, 0.2643, 0.1631, 0.2801, 0.3159, 0.2476, 0.314, 0.2497, 0.281, 0.2879, 0.2806, 0.2814, 0.3492, 0.2451, 0.3486, 0.2476, 0.314, 0.2801, 0.3159, 0.2451, 0.3486, 0.2108, 0.3449, 0.2147, 0.3118, 0.2476, 0.314, 0.2763, 0.3858, 0.2416, 0.3836, 0.2451, 0.3486, 0.2814, 0.3492, 0.2764, 0.4216, 0.2387, 0.4209, 0.2416, 0.3836, 0.2763, 0.3858, 0.2387, 0.4209, 0.1994, 0.4172, 0.2057, 0.3796, 0.2416, 0.3836, 0.2779, 0.4593, 0.2375, 0.4611, 0.2387, 0.4209, 0.2764, 0.4216, 0.282, 0.4981, 0.2403, 0.5047, 0.2375, 0.4611, 0.2779, 0.4593, 0.2403, 0.5047, 0.1925, 0.5082, 0.1931, 0.4592, 0.2375, 0.4611, 0.2901, 0.5339, 0.2461, 0.5537, 0.2403, 0.5047, 0.282, 0.4981, 0.8867, 0.686, 0.8816, 0.7337, 0.7972, 0.7206, 0.8021, 0.6808, 0.2434, 0.5979, 0.2017, 0.604, 0.1961, 0.5588, 0.2461, 0.5537, 0.194, 0.6922, 0.2032, 0.7216, 0.1482, 0.743, 0.1413, 0.7156, 0.5128, 0.6227, 0.522, 0.5838, 0.5623, 0.621, 0.5597, 0.6325, 0.2675, 0.6727, 0.2272, 0.6822, 0.2149, 0.6455, 0.2514, 0.6341, 0.3007, 0.7142, 0.2663, 0.7124, 0.2675, 0.6727, 0.3034, 0.681, 0.2993, 0.7478, 0.2665, 0.7458, 0.2663, 0.7124, 0.3007, 0.7142, 0.2665, 0.7458, 0.2366, 0.7452, 0.2334, 0.7151, 0.2663, 0.7124, 0.2967, 0.7816, 0.2639, 0.7775, 0.2665, 0.7458, 0.2993, 0.7478, 0.2901, 0.5339, 0.3234, 0.5269, 0.3328, 0.5782, 0.3138, 0.5819, 0.8813, 0.5911, 0.8869, 0.6381, 0.8038, 0.6413, 0.8038, 0.6034, 0.3699, 0.2964, 0.3472, 0.295, 0.3276, 0.27, 0.3666, 0.2602, 0.5246, 0.6964, 0.5136, 0.6558, 0.5588, 0.6461, 0.5603, 0.6569, 0.429, 0.5413, 0.4397, 0.5856, 0.3893, 0.5971, 0.3871, 0.5833, 0.3234, 0.5269, 0.3558, 0.5254, 0.3534, 0.5771, 0.3328, 0.5782, 0.3523, 0.4133, 0.3124, 0.4202, 0.3114, 0.3845, 0.3337, 0.387, 0.3124, 0.4202, 0.2764, 0.4216, 0.2763, 0.3858, 0.3114, 0.3845, 0.3541, 0.4527, 0.3159, 0.4561, 0.3124, 0.4202, 0.3523, 0.4133, 0.3557, 0.4906, 0.3193, 0.4928, 0.3159, 0.4561, 0.3541, 0.4527, 0.3193, 0.4928, 0.282, 0.4981, 0.2779, 0.4593, 0.3159, 0.4561, 0.3558, 0.5254, 0.3234, 0.5269, 0.3193, 0.4928, 0.3557, 0.4906, 0.441, 0.6208, 0.4343, 0.6607, 0.3883, 0.6288, 0.3896, 0.6141, 0.6282, 0.322, 0.6277, 0.3596, 0.5829, 0.3308, 0.5838, 0.3183, 0.6636, 0.7576, 0.6866, 0.7536, 0.7369, 0.7949, 0.6938, 0.8184, 0.8859, 0.3814, 0.8754, 0.4335, 0.8051, 0.4037, 0.8011, 0.3706, 0.1793, 0.661, 0.194, 0.6922, 0.1413, 0.7156, 0.1361, 0.6937, 0.3666, 0.7148, 0.3336, 0.7157, 0.3338, 0.6843, 0.3635, 0.6834, 0.3682, 0.7494, 0.3332, 0.7493, 0.3336, 0.7157, 0.3666, 0.7148, 0.3332, 0.7493, 0.2993, 0.7478, 0.3007, 0.7142, 0.3336, 0.7157, 0.3683, 0.7859, 0.3317, 0.7845, 0.3332, 0.7493, 0.3682, 0.7494, 0.6408, 0.4067, 0.6767, 0.3773, 0.7308, 0.4147, 0.7059, 0.4301, 0.8818, 0.2792, 0.8869, 0.33, 0.7984, 0.3334, 0.7935, 0.2932, 0.4422, 0.2924, 0.4059, 0.293, 0.4029, 0.2564, 0.4404, 0.2536, 0.4424, 0.3293, 0.4029, 0.3318, 0.4059, 0.293, 0.4422, 0.2924, 0.4029, 0.3318, 0.3774, 0.3207, 0.3699, 0.2964, 0.4059, 0.293, 0.4434, 0.3703, 0.4056, 0.368, 0.4029, 0.3318, 0.4424, 0.3293, 0.4397, 0.4093, 0.3957, 0.406, 0.4056, 0.368, 0.4434, 0.3703, 0.1509, 0.6201, 0.1793, 0.661, 0.1361, 0.6937, 0.1316, 0.6806, 0.4372, 0.4525, 0.3945, 0.4509, 0.3957, 0.406, 0.4397, 0.4093, 0.4353, 0.4952, 0.3937, 0.4915, 0.3945, 0.4509, 0.4372, 0.4525, 0.3937, 0.4915, 0.3557, 0.4906, 0.3541, 0.4527, 0.3945, 0.4509, 0.429, 0.5413, 0.3895, 0.5295, 0.3937, 0.4915, 0.4353, 0.4952, 0.8547, 0.181, 0.871, 0.2293, 0.7849, 0.2529, 0.7727, 0.2134, 0.5247, 0.3805, 0.488, 0.3695, 0.5271, 0.3317, 0.5381, 0.3349, 0.6235, 0.2929, 0.6282, 0.322, 0.5838, 0.3183, 0.5834, 0.3042, 0.6851, 0.6059, 0.646, 0.584, 0.7093, 0.553, 0.7305, 0.5699, 0.6866, 0.7536, 0.6904, 0.7305, 0.7508, 0.7521, 0.7369, 0.7949, 0.439, 0.7049, 0.4011, 0.7108, 0.3943, 0.6776, 0.4343, 0.6607, 0.443, 0.7444, 0.4046, 0.7475, 0.4011, 0.7108, 0.439, 0.7049, 0.4046, 0.7475, 0.3682, 0.7494, 0.3666, 0.7148, 0.4011, 0.7108, 0.4454, 0.784, 0.4062, 0.7856, 0.4046, 0.7475, 0.443, 0.7444, 0.7966, 0.09348, 0.8323, 0.1357, 0.7589, 0.1757, 0.7514, 0.1489, 0.6128, 0.2588, 0.6235, 0.2929, 0.5834, 0.3042, 0.5817, 0.2936, 0.5154, 0.2754, 0.4812, 0.2904, 0.4786, 0.251, 0.5138, 0.2479, 0.7162, 0.0503, 0.7583, 0.06991, 0.7236, 0.1401, 0.6859, 0.1281, 0.4794, 0.3271, 0.4424, 0.3293, 0.4422, 0.2924, 0.4812, 0.2904, 0.488, 0.3695, 0.4794, 0.3271, 0.5255, 0.3216, 0.5271, 0.3317, 0.521, 0.4168, 0.4809, 0.4127, 0.488, 0.3695, 0.5247, 0.3805, 0.4809, 0.4127, 0.4397, 0.4093, 0.4434, 0.3703, 0.488, 0.3695, 0.5197, 0.456, 0.4787, 0.4544, 0.4809, 0.4127, 0.521, 0.4168, 0.5197, 0.4966, 0.4774, 0.4965, 0.4787, 0.4544, 0.5197, 0.456, 0.4774, 0.4965, 0.4353, 0.4952, 0.4372, 0.4525, 0.4787, 0.4544, 0.5209, 0.5382, 0.4769, 0.5388, 0.4774, 0.4965, 0.5197, 0.4966, 0.522, 0.5838, 0.4787, 0.5833, 0.4769, 0.5388, 0.5209, 0.5382, 0.4787, 0.5833, 0.4397, 0.5856, 0.429, 0.5413, 0.4769, 0.5388, 0.5128, 0.6227, 0.4773, 0.6214, 0.4787, 0.5833, 0.522, 0.5838, 0.5136, 0.6558, 0.4766, 0.6589, 0.4773, 0.6214, 0.5128, 0.6227, 0.4766, 0.6589, 0.4343, 0.6607, 0.441, 0.6208, 0.4773, 0.6214, 0.5246, 0.6964, 0.4805, 0.7014, 0.4766, 0.6589, 0.5136, 0.6558, 0.5224, 0.7391, 0.483, 0.7414, 0.4805, 0.7014, 0.5246, 0.6964, 0.483, 0.7414, 0.443, 0.7444, 0.439, 0.7049, 0.4805, 0.7014, 0.525, 0.7787, 0.4854, 0.7816, 0.483, 0.7414, 0.5224, 0.7391, 0.525, 0.7787, 0.5638, 0.7753, 0.5756, 0.8521, 0.5335, 0.8581, 0.007321, 0.2329, 0.02001, 0.1854, 0.09901, 0.2132, 0.09213, 0.2495, 0.5638, 0.7753, 0.6001, 0.7702, 0.6165, 0.8437, 0.5756, 0.8521, 0.522, 0.5838, 0.5652, 0.5723, 0.5743, 0.6204, 0.5623, 0.621, 0.6904, 0.7305, 0.695, 0.7016, 0.7589, 0.7145, 0.7508, 0.7521, 0.1653, 0.9403, 0.1251, 0.9182, 0.1635, 0.8532, 0.1988, 0.8664, 0.5967, 0.4148, 0.5585, 0.4178, 0.5568, 0.3832, 0.5888, 0.3785, 0.5585, 0.4178, 0.521, 0.4168, 0.5247, 0.3805, 0.5568, 0.3832, 0.5992, 0.4542, 0.5594, 0.4559, 0.5585, 0.4178, 0.5967, 0.4148, 0.6003, 0.4943, 0.5603, 0.4956, 0.5594, 0.4559, 0.5992, 0.4542, 0.5603, 0.4956, 0.5197, 0.4966, 0.5197, 0.456, 0.5594, 0.4559, 0.6013, 0.5341, 0.5619, 0.5354, 0.5603, 0.4956, 0.6003, 0.4943, 0.6008, 0.5729, 0.5652, 0.5723, 0.5619, 0.5354, 0.6013, 0.5341, 0.5652, 0.5723, 0.522, 0.5838, 0.5209, 0.5382, 0.5619, 0.5354, 0.4812, 0.2904, 0.5154, 0.2754, 0.5361, 0.3073, 0.5251, 0.3111, 0.1413, 0.4534, 0.08247, 0.4609, 0.09633, 0.3958, 0.1064, 0.397, 0.3337, 0.387, 0.3114, 0.3845, 0.3348, 0.3559, 0.3468, 0.3593, 0.695, 0.7016, 0.6993, 0.6721, 0.7635, 0.6776, 0.7589, 0.7145, 0.5956, 0.7355, 0.5608, 0.7385, 0.561, 0.7041, 0.5919, 0.7039, 0.5608, 0.7385, 0.5224, 0.7391, 0.5246, 0.6964, 0.561, 0.7041, 0.6001, 0.7702, 0.5638, 0.7753, 0.5608, 0.7385, 0.5956, 0.7355, 0.872, 0.7807, 0.858, 0.8266, 0.7813, 0.7964, 0.7895, 0.7598, 0.4794, 0.3271, 0.4812, 0.2904, 0.5251, 0.3111, 0.5255, 0.3216, 0.6531, 0.2872, 0.6235, 0.2929, 0.6128, 0.2588, 0.648, 0.2565, 0.6585, 0.3174, 0.6282, 0.322, 0.6235, 0.2929, 0.6531, 0.2872, 0.5136, 0.6558, 0.5128, 0.6227, 0.5597, 0.6325, 0.5588, 0.6461, 0.6645, 0.3483, 0.6277, 0.3596, 0.6282, 0.322, 0.6585, 0.3174, 0.6767, 0.3773, 0.6408, 0.4067, 0.6277, 0.3596, 0.6645, 0.3483, 0.6408, 0.4067, 0.5967, 0.4148, 0.5888, 0.3785, 0.6277, 0.3596, 0.561, 0.7041, 0.5246, 0.6964, 0.5603, 0.6569, 0.5705, 0.6601, 0.3114, 0.3845, 0.305, 0.3605, 0.3307, 0.3414, 0.3348, 0.3559, 0.6403, 0.4934, 0.6003, 0.4943, 0.5992, 0.4542, 0.6396, 0.4528, 0.5812, 0.2496, 0.6128, 0.2588, 0.5817, 0.2936, 0.5723, 0.2906, 0.3683, 0.7859, 0.4062, 0.7856, 0.4055, 0.8636, 0.3639, 0.8615, 0.6452, 0.5827, 0.6008, 0.5729, 0.6013, 0.5341, 0.6424, 0.534, 0.6746, 0.6374, 0.6434, 0.6314, 0.646, 0.584, 0.6851, 0.6059, 0.669, 0.6674, 0.6394, 0.6616, 0.6434, 0.6314, 0.6746, 0.6374, 0.161, 0.4084, 0.1413, 0.4534, 0.1064, 0.397, 0.1115, 0.3808, 0.6638, 0.6975, 0.6285, 0.694, 0.6394, 0.6616, 0.669, 0.6674, 0.6619, 0.7292, 0.6293, 0.7309, 0.6285, 0.694, 0.6638, 0.6975, 0.6293, 0.7309, 0.5956, 0.7355, 0.5919, 0.7039, 0.6285, 0.694, 0.6636, 0.7576, 0.6338, 0.7639, 0.6293, 0.7309, 0.6619, 0.7292, 0.5919, 0.7039, 0.561, 0.7041, 0.5705, 0.6601, 0.5838, 0.661, 0.6993, 0.6721, 0.703, 0.6439, 0.7643, 0.6405, 0.7635, 0.6776, 0.4062, 0.7856, 0.4454, 0.784, 0.4479, 0.8638, 0.4055, 0.8636, 0.3472, 0.295, 0.3699, 0.2964, 0.347, 0.3261, 0.3351, 0.3229, 0.6888, 0.311, 0.6585, 0.3174, 0.6531, 0.2872, 0.6828, 0.2813, 0.703, 0.6439, 0.7054, 0.6216, 0.7614, 0.5967, 0.7643, 0.6405, 0.8074, 0.509, 0.828, 0.5224, 0.7838, 0.5597, 0.7532, 0.5338, 0.6988, 0.3633, 0.6767, 0.3773, 0.6645, 0.3483, 0.6938, 0.3398, 0.1708, 0.3727, 0.161, 0.4084, 0.1115, 0.3808, 0.1149, 0.3558, 0.8828, 0.4933, 0.8369, 0.4903, 0.8305, 0.4585, 0.8754, 0.4335, 0.8369, 0.4903, 0.8081, 0.4897, 0.8066, 0.4695, 0.8305, 0.4585, 0.8632, 0.5429, 0.828, 0.5224, 0.8369, 0.4903, 0.8828, 0.4933, 0.8081, 0.4897, 0.8074, 0.509, 0.7532, 0.5338, 0.7497, 0.4906, 0.3276, 0.27, 0.3472, 0.295, 0.3351, 0.3229, 0.3273, 0.3125, 0.6008, 0.5729, 0.6452, 0.5827, 0.5986, 0.6253, 0.5882, 0.6215, 0.828, 0.5224, 0.8632, 0.5429, 0.8059, 0.5769, 0.7838, 0.5597, 0.6993, 0.6721, 0.669, 0.6674, 0.6746, 0.6374, 0.703, 0.6439, 0.1776, 0.3396, 0.1708, 0.3727, 0.1149, 0.3558, 0.118, 0.3255, 0.2351, 0.7729, 0.2639, 0.7775, 0.2475, 0.8411, 0.2118, 0.8289, 0.6904, 0.7305, 0.6619, 0.7292, 0.6638, 0.6975, 0.695, 0.7016, 0.2639, 0.7775, 0.2967, 0.7816, 0.2847, 0.8504, 0.2475, 0.8411, 0.8305, 0.4585, 0.8066, 0.4695, 0.7493, 0.4494, 0.7792, 0.4178, 0.1832, 0.3079, 0.1776, 0.3396, 0.118, 0.3255, 0.1226, 0.2921, 0.8754, 0.4335, 0.8305, 0.4585, 0.7792, 0.4178, 0.8051, 0.4037, 0.2879, 0.2806, 0.2497, 0.281, 0.2469, 0.2461, 0.2836, 0.2396, 0.2497, 0.281, 0.2172, 0.2809, 0.2161, 0.252, 0.2469, 0.2461, 0.1885, 0.2789, 0.1832, 0.3079, 0.1226, 0.2921, 0.1301, 0.2561, 0.3666, 0.2602, 0.3276, 0.27, 0.3217, 0.2314, 0.3603, 0.2238, 0.3276, 0.27, 0.2879, 0.2806, 0.2836, 0.2396, 0.3217, 0.2314, 0.6717, 0.03403, 0.7162, 0.0503, 0.6859, 0.1281, 0.6466, 0.1164, 0.4404, 0.2536, 0.4029, 0.2564, 0.3989, 0.2185, 0.4378, 0.2151, 0.4029, 0.2564, 0.3666, 0.2602, 0.3603, 0.2238, 0.3989, 0.2185, 0.6767, 0.3773, 0.6988, 0.3633, 0.7606, 0.3813, 0.7308, 0.4147, 0.5138, 0.2479, 0.4786, 0.251, 0.4765, 0.2131, 0.5139, 0.2123, 0.4786, 0.251, 0.4404, 0.2536, 0.4378, 0.2151, 0.4765, 0.2131, 0.5776, 0.01108, 0.6253, 0.02098, 0.6057, 0.1065, 0.5636, 0.09915, 0.5812, 0.2496, 0.5476, 0.2492, 0.5508, 0.2138, 0.5853, 0.2171, 0.5476, 0.2492, 0.5138, 0.2479, 0.5139, 0.2123, 0.5508, 0.2138, 0.479, 0.0006014, 0.5287, 0.004295, 0.5203, 0.09438, 0.4761, 0.09223, 0.648, 0.2565, 0.6128, 0.2588, 0.6192, 0.2229, 0.6494, 0.2276, 0.6128, 0.2588, 0.5812, 0.2496, 0.5853, 0.2171, 0.6192, 0.2229, 0.7054, 0.6216, 0.6851, 0.6059, 0.7305, 0.5699, 0.7614, 0.5967, 0.3034, 0.681, 0.2675, 0.6727, 0.3028, 0.6315, 0.3165, 0.635, 0.6762, 0.2536, 0.648, 0.2565, 0.6494, 0.2276, 0.6706, 0.2332, 0.3776, 0.002543, 0.4285, 0.0, 0.4313, 0.09269, 0.3861, 0.09577, 0.2172, 0.2809, 0.1885, 0.2789, 0.1928, 0.2557, 0.2161, 0.252, 0.2161, 0.252, 0.1928, 0.2557, 0.1432, 0.2137, 0.186, 0.1901, 0.1432, 0.2137, 0.09901, 0.2132, 0.1022, 0.1784, 0.1338, 0.1693, 0.7145, 0.184, 0.6738, 0.168, 0.6859, 0.1281, 0.7236, 0.1401, 0.6361, 0.156, 0.5976, 0.147, 0.6057, 0.1065, 0.6466, 0.1164, 0.5581, 0.1407, 0.5173, 0.1369, 0.5203, 0.09438, 0.5636, 0.09915, 0.4756, 0.1356, 0.4332, 0.1365, 0.4313, 0.09269, 0.4761, 0.09223, 0.3906, 0.1397, 0.3479, 0.1453, 0.341, 0.1015, 0.3861, 0.09577, 0.3057, 0.1532, 0.2643, 0.1631, 0.2524, 0.1212, 0.2963, 0.11, 0.2243, 0.1752, 0.186, 0.1901, 0.1701, 0.1523, 0.21, 0.1353, 0.7792, 0.4178, 0.7493, 0.4494, 0.7308, 0.4147, 0.7606, 0.3813, 0.5951, 0.6606, 0.5838, 0.661, 0.585, 0.6482, 0.5979, 0.6496, 0.5994, 0.6363, 0.5862, 0.635, 0.5882, 0.6215, 0.5986, 0.6253, 0.5829, 0.3308, 0.5702, 0.3336, 0.5692, 0.3188, 0.5838, 0.3183, 0.5834, 0.3042, 0.5695, 0.3036, 0.5723, 0.2906, 0.5817, 0.2936, 0.5705, 0.6601, 0.5603, 0.6569, 0.5588, 0.6461, 0.572, 0.6469, 0.573, 0.6337, 0.5597, 0.6325, 0.5623, 0.621, 0.5743, 0.6204, 0.554, 0.3355, 0.5381, 0.3349, 0.5384, 0.3205, 0.5533, 0.3192, 0.3723, 0.6149, 0.3541, 0.616, 0.3534, 0.597, 0.3718, 0.5972, 0.3625, 0.3587, 0.3468, 0.3593, 0.3515, 0.3408, 0.3633, 0.3483, 0.3353, 0.6168, 0.3171, 0.6171, 0.3159, 0.5994, 0.3344, 0.5978, 0.3351, 0.3229, 0.3196, 0.3238, 0.3209, 0.3132, 0.3273, 0.3125, 0.1744, 0.8129, 0.1331, 0.818, 0.1236, 0.7836, 0.1582, 0.7737, 0.1482, 0.743, 0.1167, 0.7497, 0.1145, 0.7189, 0.1413, 0.7156, 0.1361, 0.6937, 0.117, 0.6943, 0.1234, 0.679, 0.1316, 0.6806, 0.1064, 0.397, 0.09633, 0.3958, 0.0907, 0.3814, 0.1115, 0.3808, 0.1149, 0.3558, 0.08591, 0.3561, 0.08413, 0.3237, 0.118, 0.3255, 0.1226, 0.2921, 0.0863, 0.2873, 0.09213, 0.2495, 0.1301, 0.2561, 0.118, 0.3255, 0.08413, 0.3237, 0.0863, 0.2873, 0.1226, 0.2921, 0.1115, 0.3808, 0.0907, 0.3814, 0.08591, 0.3561, 0.1149, 0.3558, 0.1413, 0.7156, 0.1145, 0.7189, 0.117, 0.6943, 0.1361, 0.6937, 0.1582, 0.7737, 0.1236, 0.7836, 0.1167, 0.7497, 0.1482, 0.743, 0.1988, 0.8664, 0.1635, 0.8532, 0.1744, 0.8129, 0.2118, 0.8289, 0.1635, 0.8532, 0.1379, 0.8429, 0.1331, 0.818, 0.1744, 0.8129, 0.3159, 0.5994, 0.2984, 0.6009, 0.2989, 0.5859, 0.3138, 0.5819, 0.3171, 0.6171, 0.2998, 0.6181, 0.2984, 0.6009, 0.3159, 0.5994, 0.3165, 0.635, 0.3028, 0.6315, 0.2998, 0.6181, 0.3171, 0.6171, 0.276, 0.8898, 0.2364, 0.8791, 0.2475, 0.8411, 0.2847, 0.8504, 0.2364, 0.8791, 0.1988, 0.8664, 0.2118, 0.8289, 0.2475, 0.8411, 0.3515, 0.3408, 0.3307, 0.3414, 0.3351, 0.3229, 0.347, 0.3261, 0.3307, 0.3414, 0.3189, 0.334, 0.3196, 0.3238, 0.3351, 0.3229, 0.3468, 0.3593, 0.3348, 0.3559, 0.3307, 0.3414, 0.3515, 0.3408, 0.3534, 0.597, 0.3344, 0.5978, 0.3328, 0.5782, 0.3534, 0.5771, 0.3344, 0.5978, 0.3159, 0.5994, 0.3138, 0.5819, 0.3328, 0.5782, 0.3541, 0.616, 0.3353, 0.6168, 0.3344, 0.5978, 0.3534, 0.597, 0.3555, 0.6351, 0.3356, 0.6363, 0.3353, 0.6168, 0.3541, 0.616, 0.3356, 0.6363, 0.3165, 0.635, 0.3171, 0.6171, 0.3353, 0.6168, 0.36, 0.9037, 0.3173, 0.898, 0.3236, 0.8571, 0.3639, 0.8615, 0.3173, 0.898, 0.276, 0.8898, 0.2847, 0.8504, 0.3236, 0.8571, 0.361, 0.3696, 0.3544, 0.3701, 0.3468, 0.3593, 0.3625, 0.3587, 0.3893, 0.5971, 0.3718, 0.5972, 0.3732, 0.5789, 0.3871, 0.5833, 0.3718, 0.5972, 0.3534, 0.597, 0.3534, 0.5771, 0.3732, 0.5789, 0.3896, 0.6141, 0.3723, 0.6149, 0.3718, 0.5972, 0.3893, 0.5971, 0.3883, 0.6288, 0.3739, 0.632, 0.3723, 0.6149, 0.3896, 0.6141, 0.3739, 0.632, 0.3555, 0.6351, 0.3541, 0.616, 0.3723, 0.6149, 0.4485, 0.9076, 0.4039, 0.9069, 0.4055, 0.8636, 0.4479, 0.8638, 0.4039, 0.9069, 0.36, 0.9037, 0.3639, 0.8615, 0.4055, 0.8636, 0.5384, 0.3205, 0.5255, 0.3216, 0.5251, 0.3111, 0.5361, 0.3073, 0.5381, 0.3349, 0.5271, 0.3317, 0.5255, 0.3216, 0.5384, 0.3205, 0.5387, 0.9019, 0.4936, 0.906, 0.4907, 0.8619, 0.5335, 0.8581, 0.4936, 0.906, 0.4485, 0.9076, 0.4479, 0.8638, 0.4907, 0.8619, 0.5695, 0.3036, 0.5529, 0.3014, 0.5615, 0.288, 0.5723, 0.2906, 0.5692, 0.3188, 0.5533, 0.3192, 0.5529, 0.3014, 0.5695, 0.3036, 0.5533, 0.3192, 0.5384, 0.3205, 0.5361, 0.3073, 0.5529, 0.3014, 0.5702, 0.3336, 0.554, 0.3355, 0.5533, 0.3192, 0.5692, 0.3188, 0.5862, 0.635, 0.573, 0.6337, 0.5743, 0.6204, 0.5882, 0.6215, 0.585, 0.6482, 0.572, 0.6469, 0.573, 0.6337, 0.5862, 0.635, 0.572, 0.6469, 0.5588, 0.6461, 0.5597, 0.6325, 0.573, 0.6337, 0.5838, 0.661, 0.5705, 0.6601, 0.572, 0.6469, 0.585, 0.6482, 0.6271, 0.8852, 0.5834, 0.895, 0.5756, 0.8521, 0.6165, 0.8437, 0.5834, 0.895, 0.5387, 0.9019, 0.5335, 0.8581, 0.5756, 0.8521, 0.5838, 0.3183, 0.5692, 0.3188, 0.5695, 0.3036, 0.5834, 0.3042, 0.7493, 0.4494, 0.711, 0.4589, 0.7059, 0.4301, 0.7308, 0.4147, 0.7497, 0.4906, 0.7124, 0.4924, 0.711, 0.4589, 0.7493, 0.4494, 0.7532, 0.5338, 0.7124, 0.5273, 0.7124, 0.4924, 0.7497, 0.4906, 0.7305, 0.5699, 0.7093, 0.553, 0.7124, 0.5273, 0.7532, 0.5338, 0.5979, 0.6496, 0.585, 0.6482, 0.5862, 0.635, 0.5994, 0.6363, 0.709, 0.8559, 0.6692, 0.8721, 0.6558, 0.8327, 0.6938, 0.8184, 0.6692, 0.8721, 0.6271, 0.8852, 0.6165, 0.8437, 0.6558, 0.8327, 0.7849, 0.2529, 0.7463, 0.2632, 0.7337, 0.2269, 0.7727, 0.2134, 0.7935, 0.2932, 0.7546, 0.3002, 0.7463, 0.2632, 0.7849, 0.2529, 0.7984, 0.3334, 0.7594, 0.3383, 0.7546, 0.3002, 0.7935, 0.2932, 0.8011, 0.3706, 0.7606, 0.3813, 0.7594, 0.3383, 0.7984, 0.3334, 0.8051, 0.4037, 0.7792, 0.4178, 0.7606, 0.3813, 0.8011, 0.3706, 0.8038, 0.6034, 0.7614, 0.5967, 0.7838, 0.5597, 0.8059, 0.5769, 0.7614, 0.5967, 0.7305, 0.5699, 0.7532, 0.5338, 0.7838, 0.5597, 0.8038, 0.6413, 0.7643, 0.6405, 0.7614, 0.5967, 0.8038, 0.6034, 0.8021, 0.6808, 0.7635, 0.6776, 0.7643, 0.6405, 0.8038, 0.6413, 0.7972, 0.7206, 0.7589, 0.7145, 0.7635, 0.6776, 0.8021, 0.6808, 0.7895, 0.7598, 0.7508, 0.7521, 0.7589, 0.7145, 0.7972, 0.7206, 0.7813, 0.7964, 0.7369, 0.7949, 0.7508, 0.7521, 0.7895, 0.7598, 0.7772, 0.8312, 0.7455, 0.8396, 0.7369, 0.7949, 0.7813, 0.7964, 0.7455, 0.8396, 0.709, 0.8559, 0.6938, 0.8184, 0.7369, 0.7949, 0.2643, 0.1631, 0.2243, 0.1752, 0.21, 0.1353, 0.2524, 0.1212, 0.3479, 0.1453, 0.3057, 0.1532, 0.2963, 0.11, 0.341, 0.1015, 0.4332, 0.1365, 0.3906, 0.1397, 0.3861, 0.09577, 0.4313, 0.09269, 0.5173, 0.1369, 0.4756, 0.1356, 0.4761, 0.09223, 0.5203, 0.09438, 0.5976, 0.147, 0.5581, 0.1407, 0.5636, 0.09915, 0.6057, 0.1065, 0.6738, 0.168, 0.6361, 0.156, 0.6466, 0.1164, 0.6859, 0.1281, 0.7589, 0.1757, 0.7145, 0.184, 0.7236, 0.1401, 0.7514, 0.1489, 0.7727, 0.2134, 0.7337, 0.2269, 0.7145, 0.184, 0.7589, 0.1757, 0.186, 0.1901, 0.1432, 0.2137, 0.1338, 0.1693, 0.1701, 0.1523, 0.1301, 0.2561, 0.09213, 0.2495, 0.09901, 0.2132, 0.1432, 0.2137, 0.4378, 0.2151, 0.3989, 0.2185, 0.3906, 0.1397, 0.4332, 0.1365, 0.8632, 0.5429, 0.8813, 0.5911, 0.8038, 0.6034, 0.8059, 0.5769, 0.3774, 0.3207, 0.4029, 0.3318, 0.3633, 0.3483, 0.3515, 0.3408, 0.3523, 0.4133, 0.3337, 0.387, 0.3468, 0.3593, 0.3544, 0.3701, 0.04533, 0.8004, 0.03975, 0.752, 0.1167, 0.7497, 0.1236, 0.7836, 0.3989, 0.2185, 0.3603, 0.2238, 0.3479, 0.1453, 0.3906, 0.1397, 0.8869, 0.6381, 0.8867, 0.686, 0.8021, 0.6808, 0.8038, 0.6413, 0.646, 0.584, 0.6434, 0.6314, 0.5994, 0.6363, 0.5986, 0.6253, 0.3699, 0.2964, 0.3774, 0.3207, 0.3515, 0.3408, 0.347, 0.3261, 0.04433, 0.7044, 0.06149, 0.6604, 0.117, 0.6943, 0.1145, 0.7189, 0.8816, 0.7337, 0.872, 0.7807, 0.7895, 0.7598, 0.7972, 0.7206, 0.3317, 0.7845, 0.3683, 0.7859, 0.3639, 0.8615, 0.3236, 0.8571, 0.6434, 0.6314, 0.6394, 0.6616, 0.5979, 0.6496, 0.5994, 0.6363, 0.7962, 0.9125, 0.7506, 0.939, 0.709, 0.8559, 0.7455, 0.8396, 0.3338, 0.6843, 0.3034, 0.681, 0.3165, 0.635, 0.3356, 0.6363, 0.2967, 0.7816, 0.3317, 0.7845, 0.3236, 0.8571, 0.2847, 0.8504, 0.5139, 0.2123, 0.4765, 0.2131, 0.4756, 0.1356, 0.5173, 0.1369, 0.7023, 0.9597, 0.6524, 0.9756, 0.6271, 0.8852, 0.6692, 0.8721, 0.03314, 0.4277, 0.009401, 0.3819, 0.08591, 0.3561, 0.0907, 0.3814, 0.4765, 0.2131, 0.4378, 0.2151, 0.4332, 0.1365, 0.4756, 0.1356, 0.6016, 0.9873, 0.5504, 0.995, 0.5387, 0.9019, 0.5834, 0.895, 0.6394, 0.6616, 0.6285, 0.694, 0.5951, 0.6606, 0.5979, 0.6496, 0.0, 0.332, 0.0002308, 0.2819, 0.0863, 0.2873, 0.08413, 0.3237, 0.4992, 0.9991, 0.4485, 1.0, 0.4485, 0.9076, 0.4936, 0.906, 0.4343, 0.6607, 0.3943, 0.6776, 0.3739, 0.632, 0.3883, 0.6288, 0.4854, 0.7816, 0.525, 0.7787, 0.5335, 0.8581, 0.4907, 0.8619, 0.03983, 0.1394, 0.08093, 0.09681, 0.1338, 0.1693, 0.1022, 0.1784, 0.3984, 0.9978, 0.3491, 0.9927, 0.36, 0.9037, 0.4039, 0.9069, 0.305, 0.3605, 0.2814, 0.3492, 0.3189, 0.334, 0.3307, 0.3414, 0.4454, 0.784, 0.4854, 0.7816, 0.4907, 0.8619, 0.4479, 0.8638, 0.1265, 0.06926, 0.1748, 0.04758, 0.21, 0.1353, 0.1701, 0.1523, 0.5853, 0.2171, 0.5508, 0.2138, 0.5581, 0.1407, 0.5976, 0.147, 0.3008, 0.9846, 0.2539, 0.9732, 0.276, 0.8898, 0.3173, 0.898, 0.2879, 0.2806, 0.3276, 0.27, 0.3273, 0.3125, 0.3209, 0.3132, 0.4029, 0.3318, 0.4056, 0.368, 0.3625, 0.3587, 0.3633, 0.3483, 0.6285, 0.694, 0.5919, 0.7039, 0.5838, 0.661, 0.5951, 0.6606, 0.536, 0.2743, 0.5476, 0.2492, 0.5615, 0.288, 0.5529, 0.3014, 0.2247, 0.03051, 0.2754, 0.01757, 0.2963, 0.11, 0.2524, 0.1212, 0.5508, 0.2138, 0.5139, 0.2123, 0.5173, 0.1369, 0.5581, 0.1407, 0.2085, 0.9586, 0.1653, 0.9403, 0.1988, 0.8664, 0.2364, 0.8791, 0.4056, 0.368, 0.3957, 0.406, 0.361, 0.3696, 0.3625, 0.3587, 0.2814, 0.3492, 0.2801, 0.3159, 0.3196, 0.3238, 0.3189, 0.334, 0.3265, 0.008338, 0.3776, 0.002543, 0.3861, 0.09577, 0.341, 0.1015, 0.06004, 0.847, 0.04533, 0.8004, 0.1236, 0.7836, 0.1331, 0.818, 0.4285, 0.0, 0.479, 0.0006014, 0.4761, 0.09223, 0.4313, 0.09269, 0.03975, 0.752, 0.04433, 0.7044, 0.1145, 0.7189, 0.1167, 0.7497, 0.6338, 0.7639, 0.6636, 0.7576, 0.6938, 0.8184, 0.6558, 0.8327, 0.5154, 0.2754, 0.536, 0.2743, 0.5529, 0.3014, 0.5361, 0.3073, 0.5287, 0.004295, 0.5776, 0.01108, 0.5636, 0.09915, 0.5203, 0.09438, 0.6494, 0.2276, 0.6192, 0.2229, 0.6361, 0.156, 0.6738, 0.168, 0.06149, 0.6604, 0.09478, 0.6264, 0.1234, 0.679, 0.117, 0.6943, 0.6001, 0.7702, 0.6338, 0.7639, 0.6558, 0.8327, 0.6165, 0.8437, 0.2434, 0.5979, 0.2461, 0.5537, 0.2989, 0.5859, 0.2984, 0.6009, 0.6253, 0.02098, 0.6717, 0.03403, 0.6466, 0.1164, 0.6057, 0.1065, 0.6192, 0.2229, 0.5853, 0.2171, 0.5976, 0.147, 0.6361, 0.156, 0.3635, 0.6834, 0.3338, 0.6843, 0.3356, 0.6363, 0.3555, 0.6351, 0.6828, 0.2813, 0.6762, 0.2536, 0.7337, 0.2269, 0.7463, 0.2632, 0.2461, 0.5537, 0.2901, 0.5339, 0.3138, 0.5819, 0.2989, 0.5859, 0.08247, 0.4609, 0.03314, 0.4277, 0.0907, 0.3814, 0.09633, 0.3958, 0.6888, 0.311, 0.6828, 0.2813, 0.7463, 0.2632, 0.7546, 0.3002, 0.5888, 0.3785, 0.5568, 0.3832, 0.554, 0.3355, 0.5702, 0.3336, 0.6762, 0.2536, 0.6706, 0.2332, 0.7145, 0.184, 0.7337, 0.2269, 0.009401, 0.3819, 0.0, 0.332, 0.08413, 0.3237, 0.08591, 0.3561, 0.2514, 0.6341, 0.2434, 0.5979, 0.2984, 0.6009, 0.2998, 0.6181, 0.5568, 0.3832, 0.5247, 0.3805, 0.5381, 0.3349, 0.554, 0.3355, 0.0002308, 0.2819, 0.007321, 0.2329, 0.09213, 0.2495, 0.0863, 0.2873, 0.2675, 0.6727, 0.2514, 0.6341, 0.2998, 0.6181, 0.3028, 0.6315, 0.6706, 0.2332, 0.6494, 0.2276, 0.6738, 0.168, 0.7145, 0.184, 0.08093, 0.09681, 0.1265, 0.06926, 0.1701, 0.1523, 0.1338, 0.1693, 0.6938, 0.3398, 0.6888, 0.311, 0.7546, 0.3002, 0.7594, 0.3383, 0.09478, 0.6264, 0.1509, 0.6201, 0.1316, 0.6806, 0.1234, 0.679, 0.1748, 0.04758, 0.2247, 0.03051, 0.2524, 0.1212, 0.21, 0.1353, 0.3895, 0.5295, 0.429, 0.5413, 0.3871, 0.5833, 0.3732, 0.5789, 0.6988, 0.3633, 0.6938, 0.3398, 0.7594, 0.3383, 0.7606, 0.3813, 0.8066, 0.4695, 0.8081, 0.4897, 0.7497, 0.4906, 0.7493, 0.4494, 0.1928, 0.2557, 0.1885, 0.2789, 0.1301, 0.2561, 0.1432, 0.2137, 0.2754, 0.01757, 0.3265, 0.008338, 0.341, 0.1015, 0.2963, 0.11, 0.3558, 0.5254, 0.3895, 0.5295, 0.3732, 0.5789, 0.3534, 0.5771, 0.2801, 0.3159, 0.2879, 0.2806, 0.3209, 0.3132, 0.3196, 0.3238])
me_plane.materials.append(mat_build11)
me_plane.materials.append(mat_wall)
me_plane.materials.append(None)
me_plane.materials.append(mat_material_004)
me_plane.use_remesh_fix_poles = True
me_plane.use_remesh_preserve_attributes = False
me_plane.use_mirror_vertex_groups = False
me_plane.update()

# ---- objects
ob_light = bpy.data.objects.new('Light', light_light)
ob_camera = bpy.data.objects.new('Camera', cam_camera)
ob_plane = bpy.data.objects.new('Plane', me_plane)

# ---- transforms, parenting, visibility, modifiers, constraints
ob_light.location = (4.076, 1.005, 5.904)
ob_light.rotation_euler = (0.6503, 0.05522, 1.866)
ob_light.lock_rotations_4d = False
ob_light.empty_display_type = 'ARROWS'
ob_light.color = (0.0, 0.0, 0.0, 0.0)
ob_light.lineart.crease_threshold = 0.0
ob_camera.location = (7.359, -6.926, 4.958)
ob_camera.rotation_euler = (1.109, 0.0, 0.8149)
ob_camera.lock_rotations_4d = False
ob_camera.empty_display_type = 'ARROWS'
ob_camera.color = (0.0, 0.0, 0.0, 0.0)
ob_camera.display_type = 'WIRE'
ob_camera.lineart.crease_threshold = 0.0
ob_plane.location = (0.0, 0.0, 0.0)
ob_plane.lineart.crease_threshold = 0.0

# ---- collection membership
col_collection.objects.link(ob_light)
col_collection.objects.link(ob_camera)
col_collection.objects.link(ob_plane)

# ---- scene / render settings (as saved in the file)
scene.camera = ob_camera
scene.frame_start = 1; scene.frame_end = 250; scene.frame_set(1)
scene.render.engine = 'BLENDER_EEVEE_NEXT'
scene.cycles.use_denoising = False
scene.cycles.samples = 128
scene.cycles.sampling_pattern = 'TABULATED_SOBOL'
scene.cycles.use_adaptive_sampling = False
scene.cycles.use_light_tree = False
scene.view_settings.view_transform = 'Filmic'
bpy.context.view_layer.update()
